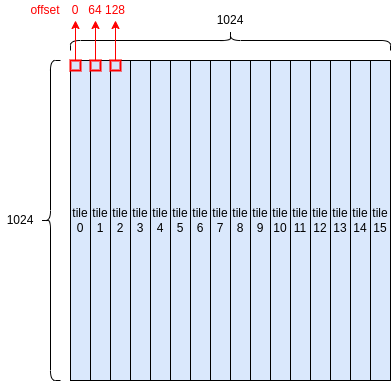

The diagram above was exported from draw.io. Its source (the exported page's mxGraphModel, read from the mxfile embedded in the PNG):
<mxGraphModel dx="953" dy="573" grid="1" gridSize="10" guides="1" tooltips="1" connect="1" arrows="1" fold="1" page="1" pageScale="1" pageWidth="850" pageHeight="1100" math="0" shadow="0">
  <root>
    <mxCell id="0" />
    <mxCell id="1" parent="0" />
    <mxCell id="OVyh5C_MwZJEKoe9cNaa-1" value="tile 0" style="rounded=0;whiteSpace=wrap;html=1;fillColor=#dae8fc;strokeColor=#000000;" vertex="1" parent="1">
      <mxGeometry x="320" y="520" width="20" height="320" as="geometry" />
    </mxCell>
    <mxCell id="OVyh5C_MwZJEKoe9cNaa-2" value="tile 1" style="rounded=0;whiteSpace=wrap;html=1;fillColor=#dae8fc;strokeColor=#000000;" vertex="1" parent="1">
      <mxGeometry x="340" y="520" width="20" height="320" as="geometry" />
    </mxCell>
    <mxCell id="OVyh5C_MwZJEKoe9cNaa-3" value="tile 2" style="rounded=0;whiteSpace=wrap;html=1;fillColor=#dae8fc;strokeColor=#000000;" vertex="1" parent="1">
      <mxGeometry x="360" y="520" width="20" height="320" as="geometry" />
    </mxCell>
    <mxCell id="OVyh5C_MwZJEKoe9cNaa-4" value="tile 3" style="rounded=0;whiteSpace=wrap;html=1;fillColor=#dae8fc;strokeColor=#000000;" vertex="1" parent="1">
      <mxGeometry x="380" y="520" width="20" height="320" as="geometry" />
    </mxCell>
    <mxCell id="OVyh5C_MwZJEKoe9cNaa-5" value="tile 4" style="rounded=0;whiteSpace=wrap;html=1;fillColor=#dae8fc;strokeColor=#000000;" vertex="1" parent="1">
      <mxGeometry x="400" y="520" width="20" height="320" as="geometry" />
    </mxCell>
    <mxCell id="OVyh5C_MwZJEKoe9cNaa-6" value="tile 5" style="rounded=0;whiteSpace=wrap;html=1;fillColor=#dae8fc;strokeColor=#000000;" vertex="1" parent="1">
      <mxGeometry x="420" y="520" width="20" height="320" as="geometry" />
    </mxCell>
    <mxCell id="OVyh5C_MwZJEKoe9cNaa-7" value="tile 6" style="rounded=0;whiteSpace=wrap;html=1;fillColor=#dae8fc;strokeColor=#000000;" vertex="1" parent="1">
      <mxGeometry x="440" y="520" width="20" height="320" as="geometry" />
    </mxCell>
    <mxCell id="OVyh5C_MwZJEKoe9cNaa-8" value="tile 7" style="rounded=0;whiteSpace=wrap;html=1;fillColor=#dae8fc;strokeColor=#000000;" vertex="1" parent="1">
      <mxGeometry x="460" y="520" width="20" height="320" as="geometry" />
    </mxCell>
    <mxCell id="OVyh5C_MwZJEKoe9cNaa-9" value="tile 8" style="rounded=0;whiteSpace=wrap;html=1;fillColor=#dae8fc;strokeColor=#000000;" vertex="1" parent="1">
      <mxGeometry x="480" y="520" width="20" height="320" as="geometry" />
    </mxCell>
    <mxCell id="OVyh5C_MwZJEKoe9cNaa-10" value="tile 9" style="rounded=0;whiteSpace=wrap;html=1;fillColor=#dae8fc;strokeColor=#000000;" vertex="1" parent="1">
      <mxGeometry x="500" y="520" width="20" height="320" as="geometry" />
    </mxCell>
    <mxCell id="OVyh5C_MwZJEKoe9cNaa-11" value="tile 10" style="rounded=0;whiteSpace=wrap;html=1;fillColor=#dae8fc;strokeColor=#000000;" vertex="1" parent="1">
      <mxGeometry x="520" y="520" width="20" height="320" as="geometry" />
    </mxCell>
    <mxCell id="OVyh5C_MwZJEKoe9cNaa-12" value="tile 11" style="rounded=0;whiteSpace=wrap;html=1;fillColor=#dae8fc;strokeColor=#000000;" vertex="1" parent="1">
      <mxGeometry x="540" y="520" width="20" height="320" as="geometry" />
    </mxCell>
    <mxCell id="OVyh5C_MwZJEKoe9cNaa-13" value="tile 12" style="rounded=0;whiteSpace=wrap;html=1;fillColor=#dae8fc;strokeColor=#000000;" vertex="1" parent="1">
      <mxGeometry x="560" y="520" width="20" height="320" as="geometry" />
    </mxCell>
    <mxCell id="OVyh5C_MwZJEKoe9cNaa-14" value="tile 13" style="rounded=0;whiteSpace=wrap;html=1;fillColor=#dae8fc;strokeColor=#000000;" vertex="1" parent="1">
      <mxGeometry x="580" y="520" width="20" height="320" as="geometry" />
    </mxCell>
    <mxCell id="OVyh5C_MwZJEKoe9cNaa-15" value="tile 14" style="rounded=0;whiteSpace=wrap;html=1;fillColor=#dae8fc;strokeColor=#000000;" vertex="1" parent="1">
      <mxGeometry x="600" y="520" width="20" height="320" as="geometry" />
    </mxCell>
    <mxCell id="OVyh5C_MwZJEKoe9cNaa-16" value="tile 15" style="rounded=0;whiteSpace=wrap;html=1;fillColor=#dae8fc;strokeColor=#000000;" vertex="1" parent="1">
      <mxGeometry x="620" y="520" width="20" height="320" as="geometry" />
    </mxCell>
    <mxCell id="OVyh5C_MwZJEKoe9cNaa-17" value="" style="shape=curlyBracket;whiteSpace=wrap;html=1;rounded=1;labelPosition=left;verticalLabelPosition=middle;align=right;verticalAlign=middle;" vertex="1" parent="1">
      <mxGeometry x="290" y="520" width="20" height="320" as="geometry" />
    </mxCell>
    <mxCell id="OVyh5C_MwZJEKoe9cNaa-18" value="" style="shape=curlyBracket;whiteSpace=wrap;html=1;rounded=1;labelPosition=left;verticalLabelPosition=middle;align=right;verticalAlign=middle;rotation=90;" vertex="1" parent="1">
      <mxGeometry x="470" y="340" width="20" height="320" as="geometry" />
    </mxCell>
    <mxCell id="OVyh5C_MwZJEKoe9cNaa-19" value="1024" style="text;html=1;whiteSpace=wrap;strokeColor=none;fillColor=none;align=center;verticalAlign=middle;rounded=0;" vertex="1" parent="1">
      <mxGeometry x="460" y="470" width="40" height="20" as="geometry" />
    </mxCell>
    <mxCell id="OVyh5C_MwZJEKoe9cNaa-20" value="1024" style="text;html=1;whiteSpace=wrap;strokeColor=none;fillColor=none;align=center;verticalAlign=middle;rounded=0;" vertex="1" parent="1">
      <mxGeometry x="250" y="670" width="40" height="20" as="geometry" />
    </mxCell>
    <mxCell id="OVyh5C_MwZJEKoe9cNaa-21" value="" style="rounded=0;whiteSpace=wrap;html=1;fillColor=none;strokeWidth=2;strokeColor=#FF0000;" vertex="1" parent="1">
      <mxGeometry x="320" y="520" width="10" height="10" as="geometry" />
    </mxCell>
    <mxCell id="OVyh5C_MwZJEKoe9cNaa-22" value="&lt;font style=&quot;color: rgb(255, 0, 0);&quot;&gt;offset&lt;/font&gt;" style="text;html=1;whiteSpace=wrap;strokeColor=none;fillColor=none;align=center;verticalAlign=middle;rounded=0;" vertex="1" parent="1">
      <mxGeometry x="275" y="460" width="40" height="20" as="geometry" />
    </mxCell>
    <mxCell id="OVyh5C_MwZJEKoe9cNaa-23" value="" style="rounded=0;whiteSpace=wrap;html=1;fillColor=none;strokeWidth=2;strokeColor=#FF0000;" vertex="1" parent="1">
      <mxGeometry x="340" y="520" width="10" height="10" as="geometry" />
    </mxCell>
    <mxCell id="OVyh5C_MwZJEKoe9cNaa-24" value="&lt;font style=&quot;color: rgb(255, 0, 0);&quot;&gt;64&lt;/font&gt;" style="text;html=1;whiteSpace=wrap;strokeColor=none;fillColor=none;align=center;verticalAlign=middle;rounded=0;" vertex="1" parent="1">
      <mxGeometry x="335" y="460" width="20" height="20" as="geometry" />
    </mxCell>
    <mxCell id="OVyh5C_MwZJEKoe9cNaa-25" value="&lt;font style=&quot;color: rgb(255, 0, 0);&quot;&gt;0&lt;/font&gt;" style="text;html=1;whiteSpace=wrap;strokeColor=none;fillColor=none;align=center;verticalAlign=middle;rounded=0;" vertex="1" parent="1">
      <mxGeometry x="315" y="460" width="20" height="20" as="geometry" />
    </mxCell>
    <mxCell id="OVyh5C_MwZJEKoe9cNaa-26" value="&lt;font style=&quot;color: rgb(255, 0, 0);&quot;&gt;128&lt;/font&gt;" style="text;html=1;whiteSpace=wrap;strokeColor=none;fillColor=none;align=center;verticalAlign=middle;rounded=0;" vertex="1" parent="1">
      <mxGeometry x="355" y="460" width="20" height="20" as="geometry" />
    </mxCell>
    <mxCell id="OVyh5C_MwZJEKoe9cNaa-27" value="" style="rounded=0;whiteSpace=wrap;html=1;fillColor=none;strokeWidth=2;strokeColor=#FF0000;" vertex="1" parent="1">
      <mxGeometry x="360" y="520" width="10" height="10" as="geometry" />
    </mxCell>
    <mxCell id="OVyh5C_MwZJEKoe9cNaa-28" value="" style="endArrow=classic;html=1;rounded=0;strokeColor=#FF0000;exitX=0.5;exitY=0;exitDx=0;exitDy=0;entryX=0.5;entryY=1;entryDx=0;entryDy=0;" edge="1" parent="1" source="OVyh5C_MwZJEKoe9cNaa-21" target="OVyh5C_MwZJEKoe9cNaa-25">
      <mxGeometry width="50" height="50" relative="1" as="geometry">
        <mxPoint x="540" y="640" as="sourcePoint" />
        <mxPoint x="590" y="590" as="targetPoint" />
      </mxGeometry>
    </mxCell>
    <mxCell id="OVyh5C_MwZJEKoe9cNaa-29" value="" style="endArrow=classic;html=1;rounded=0;strokeColor=#FF0000;entryX=0.5;entryY=1;entryDx=0;entryDy=0;exitX=0.5;exitY=0;exitDx=0;exitDy=0;" edge="1" parent="1" source="OVyh5C_MwZJEKoe9cNaa-23" target="OVyh5C_MwZJEKoe9cNaa-24">
      <mxGeometry width="50" height="50" relative="1" as="geometry">
        <mxPoint x="440" y="600" as="sourcePoint" />
        <mxPoint x="490" y="550" as="targetPoint" />
      </mxGeometry>
    </mxCell>
    <mxCell id="OVyh5C_MwZJEKoe9cNaa-30" value="" style="endArrow=classic;html=1;rounded=0;strokeColor=#FF0000;exitX=0.5;exitY=0;exitDx=0;exitDy=0;entryX=0.5;entryY=1;entryDx=0;entryDy=0;" edge="1" parent="1" source="OVyh5C_MwZJEKoe9cNaa-27" target="OVyh5C_MwZJEKoe9cNaa-26">
      <mxGeometry width="50" height="50" relative="1" as="geometry">
        <mxPoint x="440" y="600" as="sourcePoint" />
        <mxPoint x="490" y="550" as="targetPoint" />
      </mxGeometry>
    </mxCell>
  </root>
</mxGraphModel>